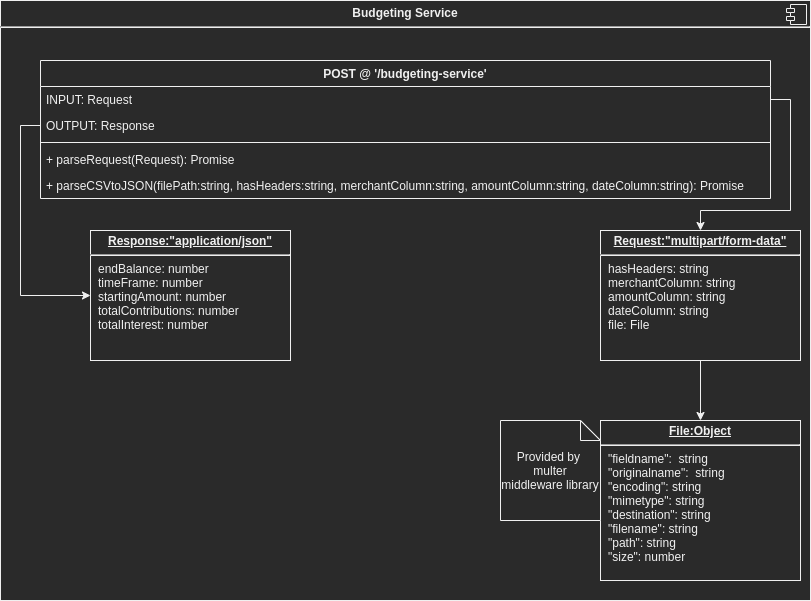

The diagram above was exported from draw.io. Its source (the exported page's mxGraphModel, read from the mxfile embedded in the PNG):
<mxGraphModel dx="1422" dy="672" grid="1" gridSize="10" guides="1" tooltips="1" connect="1" arrows="1" fold="1" page="1" pageScale="1" pageWidth="827" pageHeight="1169" math="0" shadow="0">
  <root>
    <mxCell id="WIyWlLk6GJQsqaUBKTNV-0" />
    <mxCell id="WIyWlLk6GJQsqaUBKTNV-1" parent="WIyWlLk6GJQsqaUBKTNV-0" />
    <mxCell id="bN29lyRnrpW8OyekG_at-0" value="&lt;p style=&quot;margin: 0px ; margin-top: 6px ; text-align: center&quot;&gt;&lt;b&gt;Budgeting Service&lt;/b&gt;&lt;/p&gt;&lt;hr&gt;&lt;p style=&quot;margin: 0px ; margin-left: 8px&quot;&gt;&lt;br&gt;&lt;/p&gt;" style="align=left;overflow=fill;html=1;dropTarget=0;" vertex="1" parent="WIyWlLk6GJQsqaUBKTNV-1">
      <mxGeometry x="10" y="200" width="810" height="600" as="geometry" />
    </mxCell>
    <mxCell id="bN29lyRnrpW8OyekG_at-1" value="" style="shape=component;jettyWidth=8;jettyHeight=4;" vertex="1" parent="bN29lyRnrpW8OyekG_at-0">
      <mxGeometry x="1" width="20" height="20" relative="1" as="geometry">
        <mxPoint x="-24" y="4" as="offset" />
      </mxGeometry>
    </mxCell>
    <mxCell id="bN29lyRnrpW8OyekG_at-3" value="POST @ '/budgeting-service'" style="swimlane;fontStyle=1;align=center;verticalAlign=top;childLayout=stackLayout;horizontal=1;startSize=26;horizontalStack=0;resizeParent=1;resizeParentMax=0;resizeLast=0;collapsible=1;marginBottom=0;" vertex="1" parent="WIyWlLk6GJQsqaUBKTNV-1">
      <mxGeometry x="50" y="260" width="730" height="138" as="geometry" />
    </mxCell>
    <mxCell id="bN29lyRnrpW8OyekG_at-4" value="INPUT: Request" style="text;strokeColor=none;fillColor=none;align=left;verticalAlign=top;spacingLeft=4;spacingRight=4;overflow=hidden;rotatable=0;points=[[0,0.5],[1,0.5]];portConstraint=eastwest;" vertex="1" parent="bN29lyRnrpW8OyekG_at-3">
      <mxGeometry y="26" width="730" height="26" as="geometry" />
    </mxCell>
    <mxCell id="bN29lyRnrpW8OyekG_at-9" value="OUTPUT: Response" style="text;strokeColor=none;fillColor=none;align=left;verticalAlign=top;spacingLeft=4;spacingRight=4;overflow=hidden;rotatable=0;points=[[0,0.5],[1,0.5]];portConstraint=eastwest;" vertex="1" parent="bN29lyRnrpW8OyekG_at-3">
      <mxGeometry y="52" width="730" height="26" as="geometry" />
    </mxCell>
    <mxCell id="bN29lyRnrpW8OyekG_at-5" value="" style="line;strokeWidth=1;fillColor=none;align=left;verticalAlign=middle;spacingTop=-1;spacingLeft=3;spacingRight=3;rotatable=0;labelPosition=right;points=[];portConstraint=eastwest;" vertex="1" parent="bN29lyRnrpW8OyekG_at-3">
      <mxGeometry y="78" width="730" height="8" as="geometry" />
    </mxCell>
    <mxCell id="bN29lyRnrpW8OyekG_at-6" value="+ parseRequest(Request): Promise" style="text;strokeColor=none;fillColor=none;align=left;verticalAlign=top;spacingLeft=4;spacingRight=4;overflow=hidden;rotatable=0;points=[[0,0.5],[1,0.5]];portConstraint=eastwest;" vertex="1" parent="bN29lyRnrpW8OyekG_at-3">
      <mxGeometry y="86" width="730" height="26" as="geometry" />
    </mxCell>
    <mxCell id="bN29lyRnrpW8OyekG_at-10" value="+ parseCSVtoJSON(filePath:string, hasHeaders:string, merchantColumn:string, amountColumn:string, dateColumn:string): Promise" style="text;strokeColor=none;fillColor=none;align=left;verticalAlign=top;spacingLeft=4;spacingRight=4;overflow=hidden;rotatable=0;points=[[0,0.5],[1,0.5]];portConstraint=eastwest;" vertex="1" parent="bN29lyRnrpW8OyekG_at-3">
      <mxGeometry y="112" width="730" height="26" as="geometry" />
    </mxCell>
    <mxCell id="bN29lyRnrpW8OyekG_at-32" style="edgeStyle=orthogonalEdgeStyle;rounded=0;orthogonalLoop=1;jettySize=auto;html=1;entryX=0.5;entryY=0;entryDx=0;entryDy=0;" edge="1" parent="WIyWlLk6GJQsqaUBKTNV-1" source="bN29lyRnrpW8OyekG_at-7" target="bN29lyRnrpW8OyekG_at-30">
      <mxGeometry relative="1" as="geometry" />
    </mxCell>
    <mxCell id="bN29lyRnrpW8OyekG_at-7" value="&lt;p style=&quot;margin: 0px ; margin-top: 4px ; text-align: center ; text-decoration: underline&quot;&gt;&lt;b&gt;Request:&quot;multipart/form-data&quot;&lt;/b&gt;&lt;/p&gt;&lt;hr&gt;&lt;p style=&quot;margin: 0px ; margin-left: 8px&quot;&gt;hasHeaders: string&lt;/p&gt;&lt;p style=&quot;margin: 0px ; margin-left: 8px&quot;&gt;merchantColumn: string&lt;/p&gt;&lt;p style=&quot;margin: 0px ; margin-left: 8px&quot;&gt;amountColumn: string&lt;/p&gt;&lt;p style=&quot;margin: 0px ; margin-left: 8px&quot;&gt;dateColumn: string&lt;/p&gt;&lt;p style=&quot;margin: 0px ; margin-left: 8px&quot;&gt;file: File&lt;/p&gt;" style="verticalAlign=top;align=left;overflow=fill;fontSize=12;fontFamily=Helvetica;html=1;" vertex="1" parent="WIyWlLk6GJQsqaUBKTNV-1">
      <mxGeometry x="610" y="430" width="200" height="130" as="geometry" />
    </mxCell>
    <mxCell id="bN29lyRnrpW8OyekG_at-8" value="&lt;p style=&quot;margin: 0px ; margin-top: 4px ; text-align: center ; text-decoration: underline&quot;&gt;&lt;b&gt;Response:&quot;application/json&quot;&lt;/b&gt;&lt;/p&gt;&lt;hr&gt;&lt;p style=&quot;margin: 0px ; margin-left: 8px&quot;&gt;endBalance: number&lt;/p&gt;&lt;p style=&quot;margin: 0px ; margin-left: 8px&quot;&gt;timeFrame: number&lt;/p&gt;&lt;p style=&quot;margin: 0px ; margin-left: 8px&quot;&gt;startingAmount: number&lt;/p&gt;&lt;p style=&quot;margin: 0px ; margin-left: 8px&quot;&gt;totalContributions: number&lt;/p&gt;&lt;p style=&quot;margin: 0px ; margin-left: 8px&quot;&gt;totalInterest: number&lt;/p&gt;" style="verticalAlign=top;align=left;overflow=fill;fontSize=12;fontFamily=Helvetica;html=1;" vertex="1" parent="WIyWlLk6GJQsqaUBKTNV-1">
      <mxGeometry x="100" y="430" width="200" height="130" as="geometry" />
    </mxCell>
    <mxCell id="bN29lyRnrpW8OyekG_at-29" style="edgeStyle=orthogonalEdgeStyle;rounded=0;orthogonalLoop=1;jettySize=auto;html=1;entryX=0;entryY=0.5;entryDx=0;entryDy=0;" edge="1" parent="WIyWlLk6GJQsqaUBKTNV-1" source="bN29lyRnrpW8OyekG_at-9" target="bN29lyRnrpW8OyekG_at-8">
      <mxGeometry relative="1" as="geometry" />
    </mxCell>
    <mxCell id="bN29lyRnrpW8OyekG_at-30" value="&lt;p style=&quot;margin: 0px ; margin-top: 4px ; text-align: center ; text-decoration: underline&quot;&gt;&lt;b&gt;File:Object&lt;/b&gt;&lt;/p&gt;&lt;hr&gt;&lt;p style=&quot;margin: 0px ; margin-left: 8px&quot;&gt;&quot;fieldname&quot;:&amp;nbsp; string&lt;/p&gt;&lt;p style=&quot;margin: 0px ; margin-left: 8px&quot;&gt;&quot;originalname&quot;:&amp;nbsp; string&lt;/p&gt;&lt;p style=&quot;margin: 0px ; margin-left: 8px&quot;&gt;&quot;encoding&quot;: string&lt;/p&gt;&lt;p style=&quot;margin: 0px ; margin-left: 8px&quot;&gt;&quot;mimetype&quot;: string&lt;/p&gt;&lt;p style=&quot;margin: 0px ; margin-left: 8px&quot;&gt;&quot;destination&quot;: string&lt;/p&gt;&lt;p style=&quot;margin: 0px ; margin-left: 8px&quot;&gt;&quot;filename&quot;: string&lt;/p&gt;&lt;p style=&quot;margin: 0px ; margin-left: 8px&quot;&gt;&quot;path&quot;: string&lt;/p&gt;&lt;p style=&quot;margin: 0px ; margin-left: 8px&quot;&gt;&quot;size&quot;: number&lt;/p&gt;" style="verticalAlign=top;align=left;overflow=fill;fontSize=12;fontFamily=Helvetica;html=1;" vertex="1" parent="WIyWlLk6GJQsqaUBKTNV-1">
      <mxGeometry x="610" y="620" width="200" height="160" as="geometry" />
    </mxCell>
    <mxCell id="bN29lyRnrpW8OyekG_at-31" value="Provided by &lt;br&gt;multer middleware library" style="shape=note;size=20;whiteSpace=wrap;html=1;" vertex="1" parent="WIyWlLk6GJQsqaUBKTNV-1">
      <mxGeometry x="510" y="620" width="100" height="100" as="geometry" />
    </mxCell>
    <mxCell id="bN29lyRnrpW8OyekG_at-36" style="edgeStyle=orthogonalEdgeStyle;rounded=0;orthogonalLoop=1;jettySize=auto;html=1;entryX=0.5;entryY=0;entryDx=0;entryDy=0;" edge="1" parent="WIyWlLk6GJQsqaUBKTNV-1" source="bN29lyRnrpW8OyekG_at-4" target="bN29lyRnrpW8OyekG_at-7">
      <mxGeometry relative="1" as="geometry">
        <Array as="points">
          <mxPoint x="800" y="299" />
          <mxPoint x="800" y="410" />
          <mxPoint x="710" y="410" />
        </Array>
      </mxGeometry>
    </mxCell>
  </root>
</mxGraphModel>